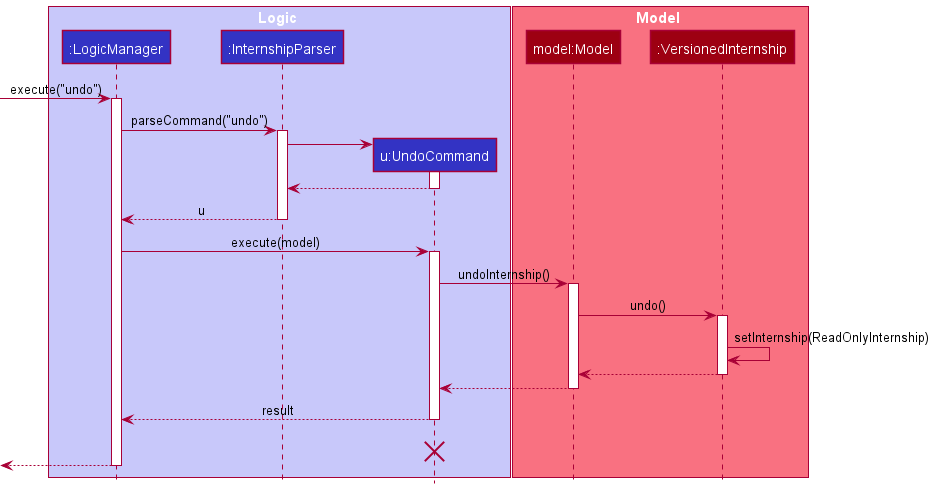

The diagram above was rendered by PlantUML. Its source (embedded in the PNG):
@startuml
!include style.puml

box Logic LOGIC_COLOR_T1
participant ":LogicManager" as LogicManager LOGIC_COLOR
participant ":InternshipParser" as InternshipParser LOGIC_COLOR
participant "u:UndoCommand" as UndoCommand LOGIC_COLOR
end box

box Model MODEL_COLOR_T1
participant "model:Model" as Model MODEL_COLOR
participant ":VersionedInternship" as VersionedInternship MODEL_COLOR
end box
[-> LogicManager : execute("undo")
activate LogicManager

LogicManager -> InternshipParser : parseCommand("undo")
activate InternshipParser

create UndoCommand
InternshipParser -> UndoCommand
activate UndoCommand

UndoCommand --> InternshipParser
deactivate UndoCommand

InternshipParser --> LogicManager : u
deactivate InternshipParser

LogicManager -> UndoCommand : execute(model)
activate UndoCommand

UndoCommand -> Model : undoInternship()
activate Model

Model -> VersionedInternship : undo()
activate VersionedInternship

VersionedInternship -> VersionedInternship :setInternship(ReadOnlyInternship)
VersionedInternship --> Model :
deactivate VersionedInternship

Model --> UndoCommand
deactivate Model

UndoCommand --> LogicManager : result
deactivate UndoCommand
UndoCommand -[hidden]-> LogicManager : result
destroy UndoCommand

[<--LogicManager
deactivate LogicManager
@enduml